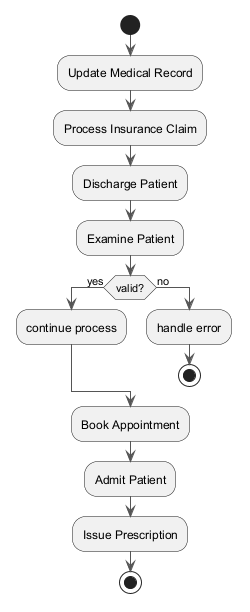

The diagram above was rendered by PlantUML. Its source (embedded in the PNG):
@startuml
skinparam ArrowColor #555555
start
:Update Medical Record;
:Process Insurance Claim;
:Discharge Patient;
:Examine Patient;
if (valid?) then (yes)
:continue process;
else (no)
:handle error;
stop
endif
:Book Appointment;
:Admit Patient;
:Issue Prescription;
stop
@enduml